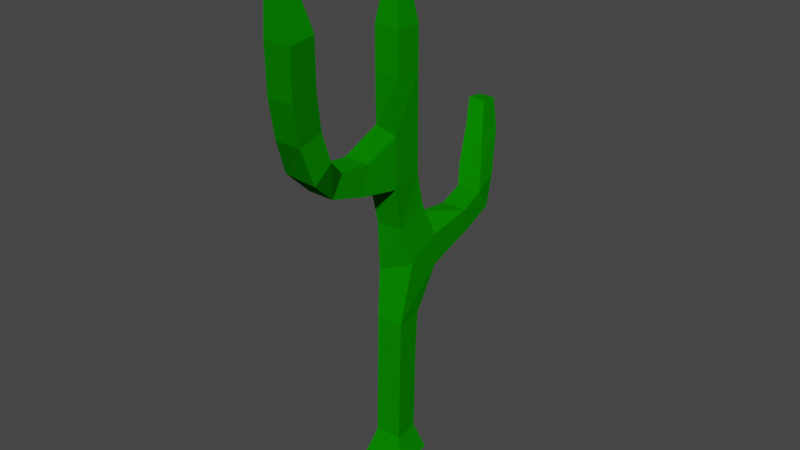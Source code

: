 # Source: cactus.blend  (saved by Blender 2.93.21; exported with 4.5.12 LTS)
import bpy
from mathutils import Matrix  # noqa: F401  (used for matrix-valued properties, if any)

bpy.ops.wm.read_factory_settings(use_empty=True)
scene = bpy.context.scene
scene.name = 'Scene'

# ---- collections
col_collection = bpy.data.collections.new('Collection'); scene.collection.children.link(col_collection)

# ---- materials (node trees are filled in below, after node groups)
mat_material_001 = bpy.data.materials.new('Material.001')
mat_material_001.use_transparent_shadow = False
mat_material_001.diffuse_color = (0.00297, 0.2266, 0.0, 1.0)

# ---- material node trees

# ---- world
world_world = bpy.data.worlds.new('World'); scene.world = world_world
world_world.use_nodes = True; world_world.node_tree.nodes.clear()
_N = world_world.node_tree.nodes; _L = world_world.node_tree.links
n0 = _N.new('ShaderNodeOutputWorld'); n0.name = 'World Output'; n0.location = (300, 300)
n1 = _N.new('ShaderNodeBackground'); n1.name = 'Background'; n1.location = (10, 300)
n1.inputs[0].default_value = (0.05088, 0.05088, 0.05088, 1.0)
_L.new(n1.outputs[0], n0.inputs[0])
n0.is_active_output = True
world_world.color = (0.05088, 0.05088, 0.05088)
world_world.use_sun_shadow = False
world_world.sun_shadow_jitter_overblur = 0.0

# ---- meshes
me_plane = bpy.data.meshes.new('Plane')
me_plane.from_pydata([(-1.027, -0.7352, 1.085), (-0.9914, -1.154, 1.085), (-1.41, -1.189, 1.092), (-1.445, -0.7704, 1.092), (-1.308, -0.1264, 3.233), (-1.057, -0.1212, 3.232), (-1.053, -0.1474, 3.468), (-1.305, -0.1474, 3.468), (-1.488, 0.5355, 3.547), (-1.236, 0.5355, 3.547), (-1.236, 0.3405, 3.664), (-1.488, 0.3405, 3.664), (-1.579, 0.7634, 4.231), (-1.41, 0.7634, 4.231), (-1.41, 0.5958, 4.248), (-1.579, 0.5958, 4.248), (-1.053, -1.921, 4.226), (-1.305, -1.921, 4.226), (-1.305, -1.805, 4.416), (-1.053, -1.805, 4.416), (-0.923, -2.387, 4.851), (-1.174, -2.387, 4.851), (-1.174, -2.153, 4.913), (-0.923, -2.153, 4.913), (-0.7683, -2.595, 5.708), (-1.02, -2.595, 5.708), (-1.02, -2.349, 5.742), (-0.7683, -2.349, 5.742), (-1.095, -1.063, 5.692), (-1.263, -1.063, 5.692), (-1.263, -0.8947, 5.692), (-1.095, -0.8947, 5.692), (-0.8097, -2.612, 6.024), (-0.9781, -2.612, 6.024), (-0.9781, -2.445, 6.048), (-0.8097, -2.445, 6.048), (-1.099, -0.826, 1.37), (-1.078, -1.076, 1.37), (-1.328, -1.098, 1.375), (-1.349, -0.8471, 1.375), (-1.092, -0.8254, 1.795), (-1.071, -1.076, 1.795), (-1.321, -1.097, 1.8), (-1.342, -0.8465, 1.8), (-1.085, -0.8248, 2.221), (-1.064, -1.075, 2.221), (-1.314, -1.096, 2.225), (-1.336, -0.8459, 2.225), (-1.075, -0.8118, 2.655), (-1.057, -1.075, 2.646), (-1.308, -1.096, 2.65), (-1.325, -0.8277, 2.658), (-1.036, -0.6115, 3.097), (-1.027, -0.9488, 3.236), (-1.303, -1.074, 3.139), (-1.352, -0.6393, 3.205), (-1.029, -0.6282, 3.415), (-1.308, -0.4945, 3.502), (-1.341, 0.2534, 3.346), (-1.09, 0.2534, 3.346), (-1.09, 0.1244, 3.534), (-1.341, 0.1244, 3.534), (-1.62, 0.7693, 3.926), (-1.369, 0.7693, 3.926), (-1.369, 0.5362, 4.003), (-1.488, 0.4265, 4.003), (-1.05, -1.086, 3.624), (-1.301, -1.096, 3.626), (-1.332, -0.7556, 3.636), (-1.053, -0.7793, 3.767), (-1.029, -1.173, 4.049), (-1.305, -1.159, 3.91), (-1.346, -1.014, 4.144), (-1.053, -0.8466, 4.069), (-1.053, -1.554, 4.116), (-1.33, -1.388, 4.088), (-1.305, -1.49, 4.386), (-1.053, -1.49, 4.386), (-0.923, -2.245, 4.492), (-1.293, -2.186, 4.479), (-1.174, -2.058, 4.631), (-0.923, -2.058, 4.631), (-0.8507, -2.511, 5.243), (-1.102, -2.511, 5.243), (-1.102, -2.265, 5.292), (-0.8507, -2.265, 5.292), (-1.029, -1.171, 4.534), (-1.33, -1.072, 4.537), (-1.305, -0.8516, 4.551), (-1.053, -0.8516, 4.551), (-1.053, -1.105, 5.014), (-1.305, -1.105, 5.014), (-1.305, -0.8532, 5.014), (-1.053, -0.8532, 5.014), (-1.053, -1.105, 5.42), (-1.305, -1.105, 5.42), (-1.305, -0.8532, 5.42), (-1.053, -0.8532, 5.42)], [], [(51, 48, 44, 47), (50, 51, 47, 46), (49, 50, 46, 45), (48, 49, 45, 44), (47, 44, 40, 43), (46, 47, 43, 42), (53, 52, 56), (53, 56, 69, 66), (57, 55, 68), (45, 46, 42, 41), (44, 45, 41, 40), (43, 40, 36, 39), (72, 75, 76, 87), (42, 43, 39, 38), (41, 42, 38, 37), (40, 41, 37, 36), (39, 36, 0, 3), (38, 39, 3, 2), (73, 72, 88, 89), (86, 70, 73, 89), (72, 71, 75), (37, 38, 2, 1), (36, 37, 1, 0), (72, 87, 88), (35, 34, 33, 32), (31, 30, 29, 28), (15, 14, 13, 12), (0, 1, 2, 3), (54, 53, 66, 67), (55, 54, 67, 68), (56, 57, 68, 69), (86, 77, 74, 70), (74, 75, 71, 70), (87, 76, 77, 86), (52, 53, 49, 48), (53, 54, 50, 49), (54, 55, 51, 50), (55, 52, 48, 51), (4, 5, 52, 55), (5, 6, 56, 52), (6, 7, 57, 56), (7, 4, 55, 57), (58, 59, 5, 4), (59, 60, 6, 5), (60, 61, 7, 6), (61, 58, 4, 7), (8, 9, 59, 58), (9, 10, 60, 59), (10, 11, 61, 60), (11, 8, 58, 61), (62, 63, 9, 8), (63, 64, 10, 9), (64, 65, 11, 10), (65, 62, 8, 11), (12, 13, 63, 62), (13, 14, 64, 63), (14, 15, 65, 64), (15, 12, 62, 65), (70, 71, 67, 66), (71, 72, 68, 67), (72, 73, 69, 68), (73, 70, 66, 69), (16, 17, 75, 74), (17, 18, 76, 75), (18, 19, 77, 76), (19, 16, 74, 77), (78, 79, 17, 16), (79, 80, 18, 17), (80, 81, 19, 18), (81, 78, 16, 19), (20, 21, 79, 78), (21, 22, 80, 79), (22, 23, 81, 80), (23, 20, 78, 81), (82, 83, 21, 20), (83, 84, 22, 21), (84, 85, 23, 22), (85, 82, 20, 23), (24, 25, 83, 82), (25, 26, 84, 83), (26, 27, 85, 84), (27, 24, 82, 85), (90, 91, 87, 86), (91, 92, 88, 87), (92, 93, 89, 88), (93, 90, 86, 89), (94, 95, 91, 90), (95, 96, 92, 91), (96, 97, 93, 92), (97, 94, 90, 93), (28, 29, 95, 94), (29, 30, 96, 95), (30, 31, 97, 96), (31, 28, 94, 97), (32, 33, 25, 24), (33, 34, 26, 25), (34, 35, 27, 26), (35, 32, 24, 27)])
me_plane.materials.append(mat_material_001)
me_plane.use_remesh_fix_poles = True
me_plane.use_remesh_preserve_attributes = False
me_plane.update()

# ---- objects
ob_plane = bpy.data.objects.new('Plane', me_plane)

# ---- transforms, parenting, visibility, modifiers, constraints
ob_plane.location = (0.0, 0.0, 0.0)
ob_plane.scale = (1.695, 1.695, 1.695)

# ---- collection membership
col_collection.objects.link(ob_plane)

# ---- scene / render settings (as saved in the file)
scene.frame_start = 1; scene.frame_end = 250; scene.frame_set(1)
scene.render.engine = 'BLENDER_EEVEE_NEXT'
scene.cycles.use_denoising = False
scene.cycles.samples = 128
scene.cycles.sampling_pattern = 'TABULATED_SOBOL'
scene.cycles.use_adaptive_sampling = False
scene.cycles.use_light_tree = False
scene.view_settings.view_transform = 'Filmic'
bpy.context.view_layer.update()

# ---- added for rendering (the .blend has no active camera and no usable light): camera, sun
cam_auto = bpy.data.cameras.new('AutoCamera')
cam_auto.lens = 50.0
cam_auto.sensor_width = 36.0
cam_auto.clip_end = 1000.0
ob_auto_camera = bpy.data.objects.new('AutoCamera', cam_auto)
scene.collection.objects.link(ob_auto_camera)
ob_auto_camera.location = (7.48578, -12.9726, 13.6513)
ob_auto_camera.rotation_euler = (1.09748, -7.21219e-08, 0.694738)
scene.camera = ob_auto_camera
light_auto_sun = bpy.data.lights.new('AutoSun', 'SUN')
light_auto_sun.energy = 3.0
light_auto_sun.angle = 0.0523599
ob_auto_sun = bpy.data.objects.new('AutoSun', light_auto_sun)
scene.collection.objects.link(ob_auto_sun)
ob_auto_sun.rotation_euler = (0.872665, 0.174533, 0.523599)
bpy.context.view_layer.update()
